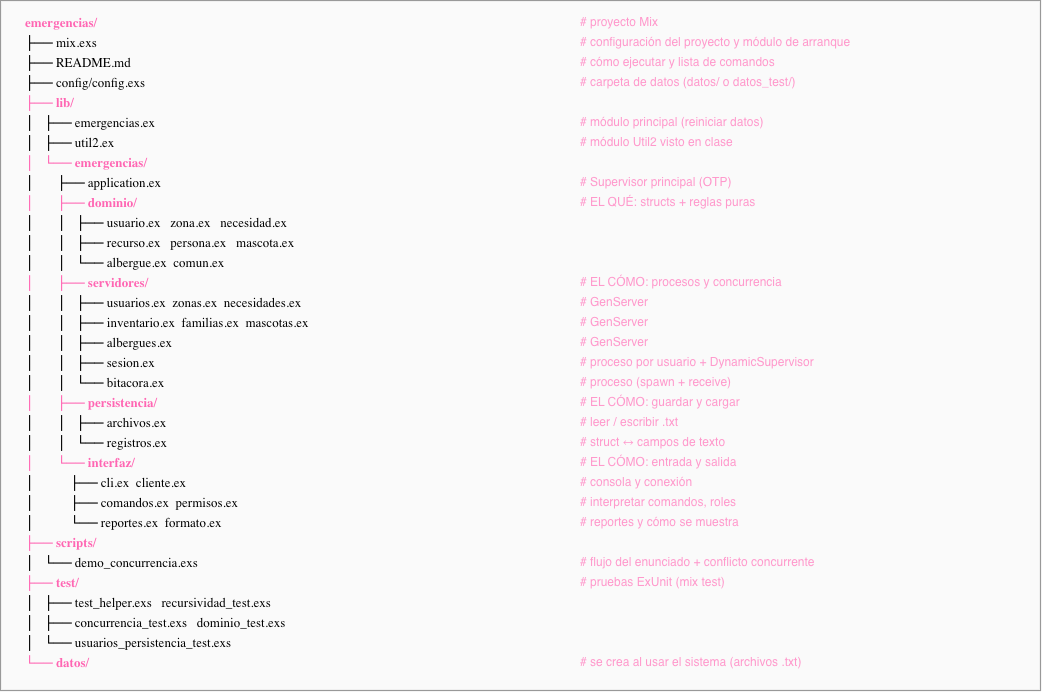

The diagram above was exported from draw.io. Its source (the exported page's mxGraphModel, read from the mxfile embedded in the PNG):
<mxGraphModel dx="1880" dy="1132" grid="1" gridSize="10" guides="1" tooltips="1" connect="1" arrows="1" fold="1" page="1" pageScale="1" pageWidth="1100" pageHeight="760" math="0" shadow="0">
  <root>
    <mxCell id="0" />
    <mxCell id="1" parent="0" />
    <mxCell id="c2" parent="1" style="whiteSpace=wrap;html=1;rounded=0;fillColor=#fafafa;strokeColor=#999999;fontSize=13;fontColor=#000000;strokeWidth=1.2;fontFamily=Helvetica;align=center;verticalAlign=middle;" value="" vertex="1">
      <mxGeometry height="690" width="1040" x="30" y="30" as="geometry" />
    </mxCell>
    <mxCell id="c3" parent="1" style="whiteSpace=wrap;html=1;rounded=0;fillColor=none;strokeColor=none;fontSize=13;fontColor=#FF66B3;strokeWidth=1.2;fontFamily=DejaVu Sans Mono;align=left;verticalAlign=middle;spacingLeft=8;fontStyle=1;" value="emergencias/" vertex="1">
      <mxGeometry height="20" width="560" x="45" y="42" as="geometry" />
    </mxCell>
    <mxCell id="c4" parent="1" style="whiteSpace=wrap;html=1;rounded=0;fillColor=none;strokeColor=none;fontSize=12;fontColor=light-dark(#FF99CC,#FF0080);strokeWidth=1.2;fontFamily=Helvetica;align=left;verticalAlign=middle;spacingLeft=8;" value="# proyecto Mix" vertex="1">
      <mxGeometry height="20" width="460" x="600" y="42" as="geometry" />
    </mxCell>
    <mxCell id="c5" parent="1" style="whiteSpace=wrap;html=1;rounded=0;fillColor=none;strokeColor=none;fontSize=13;fontColor=#000000;strokeWidth=1.2;fontFamily=DejaVu Sans Mono;align=left;verticalAlign=middle;spacingLeft=8;" value="├── mix.exs" vertex="1">
      <mxGeometry height="20" width="560" x="45" y="62" as="geometry" />
    </mxCell>
    <mxCell id="c6" parent="1" style="whiteSpace=wrap;html=1;rounded=0;fillColor=none;strokeColor=none;fontSize=12;fontColor=light-dark(#FF99CC,#FF0080);strokeWidth=1.2;fontFamily=Helvetica;align=left;verticalAlign=middle;spacingLeft=8;" value="# configuración del proyecto y módulo de arranque" vertex="1">
      <mxGeometry height="20" width="460" x="600" y="62" as="geometry" />
    </mxCell>
    <mxCell id="c7" parent="1" style="whiteSpace=wrap;html=1;rounded=0;fillColor=none;strokeColor=none;fontSize=13;fontColor=#000000;strokeWidth=1.2;fontFamily=DejaVu Sans Mono;align=left;verticalAlign=middle;spacingLeft=8;" value="├── README.md" vertex="1">
      <mxGeometry height="20" width="560" x="45" y="82" as="geometry" />
    </mxCell>
    <mxCell id="c8" parent="1" style="whiteSpace=wrap;html=1;rounded=0;fillColor=none;strokeColor=none;fontSize=12;fontColor=light-dark(#FF99CC,#FF0080);strokeWidth=1.2;fontFamily=Helvetica;align=left;verticalAlign=middle;spacingLeft=8;" value="# cómo ejecutar y lista de comandos" vertex="1">
      <mxGeometry height="20" width="460" x="600" y="82" as="geometry" />
    </mxCell>
    <mxCell id="c9" parent="1" style="whiteSpace=wrap;html=1;rounded=0;fillColor=none;strokeColor=none;fontSize=13;fontColor=#000000;strokeWidth=1.2;fontFamily=DejaVu Sans Mono;align=left;verticalAlign=middle;spacingLeft=8;" value="├── config/config.exs" vertex="1">
      <mxGeometry height="20" width="560" x="45" y="102" as="geometry" />
    </mxCell>
    <mxCell id="c10" parent="1" style="whiteSpace=wrap;html=1;rounded=0;fillColor=none;strokeColor=none;fontSize=12;fontColor=light-dark(#FF99CC,#FF0080);strokeWidth=1.2;fontFamily=Helvetica;align=left;verticalAlign=middle;spacingLeft=8;" value="# carpeta de datos (datos/ o datos_test/)" vertex="1">
      <mxGeometry height="20" width="460" x="600" y="102" as="geometry" />
    </mxCell>
    <mxCell id="c11" parent="1" style="whiteSpace=wrap;html=1;rounded=0;fillColor=none;strokeColor=none;fontSize=13;fontColor=#FF66B3;strokeWidth=1.2;fontFamily=DejaVu Sans Mono;align=left;verticalAlign=middle;spacingLeft=8;fontStyle=1;" value="├── lib/" vertex="1">
      <mxGeometry height="20" width="560" x="45" y="122" as="geometry" />
    </mxCell>
    <mxCell id="c12" parent="1" style="whiteSpace=wrap;html=1;rounded=0;fillColor=none;strokeColor=none;fontSize=13;fontColor=#000000;strokeWidth=1.2;fontFamily=DejaVu Sans Mono;align=left;verticalAlign=middle;spacingLeft=8;" value="│&amp;nbsp;&amp;nbsp; ├── emergencias.ex" vertex="1">
      <mxGeometry height="20" width="560" x="45" y="142" as="geometry" />
    </mxCell>
    <mxCell id="c13" parent="1" style="whiteSpace=wrap;html=1;rounded=0;fillColor=none;strokeColor=none;fontSize=12;fontColor=light-dark(#FF99CC,#FF0080);strokeWidth=1.2;fontFamily=Helvetica;align=left;verticalAlign=middle;spacingLeft=8;" value="# módulo principal (reiniciar datos)" vertex="1">
      <mxGeometry height="20" width="460" x="600" y="142" as="geometry" />
    </mxCell>
    <mxCell id="c14" parent="1" style="whiteSpace=wrap;html=1;rounded=0;fillColor=none;strokeColor=none;fontSize=13;fontColor=#000000;strokeWidth=1.2;fontFamily=DejaVu Sans Mono;align=left;verticalAlign=middle;spacingLeft=8;" value="│&amp;nbsp;&amp;nbsp; ├── util2.ex" vertex="1">
      <mxGeometry height="20" width="560" x="45" y="162" as="geometry" />
    </mxCell>
    <mxCell id="c15" parent="1" style="whiteSpace=wrap;html=1;rounded=0;fillColor=none;strokeColor=none;fontSize=12;fontColor=light-dark(#FF99CC,#FF0080);strokeWidth=1.2;fontFamily=Helvetica;align=left;verticalAlign=middle;spacingLeft=8;" value="# módulo Util2 visto en clase" vertex="1">
      <mxGeometry height="20" width="460" x="600" y="162" as="geometry" />
    </mxCell>
    <mxCell id="c16" parent="1" style="whiteSpace=wrap;html=1;rounded=0;fillColor=none;strokeColor=none;fontSize=13;fontColor=#FF66B3;strokeWidth=1.2;fontFamily=DejaVu Sans Mono;align=left;verticalAlign=middle;spacingLeft=8;fontStyle=1;" value="│&amp;nbsp;&amp;nbsp; └── emergencias/" vertex="1">
      <mxGeometry height="20" width="560" x="45" y="182" as="geometry" />
    </mxCell>
    <mxCell id="c17" parent="1" style="whiteSpace=wrap;html=1;rounded=0;fillColor=none;strokeColor=none;fontSize=13;fontColor=#000000;strokeWidth=1.2;fontFamily=DejaVu Sans Mono;align=left;verticalAlign=middle;spacingLeft=8;" value="│&amp;nbsp;&amp;nbsp;&amp;nbsp;&amp;nbsp;&amp;nbsp;&amp;nbsp; ├── application.ex" vertex="1">
      <mxGeometry height="20" width="560" x="45" y="202" as="geometry" />
    </mxCell>
    <mxCell id="c18" parent="1" style="whiteSpace=wrap;html=1;rounded=0;fillColor=none;strokeColor=none;fontSize=12;fontColor=light-dark(#FF99CC,#FF0080);strokeWidth=1.2;fontFamily=Helvetica;align=left;verticalAlign=middle;spacingLeft=8;" value="# Supervisor principal (OTP)" vertex="1">
      <mxGeometry height="20" width="460" x="600" y="202" as="geometry" />
    </mxCell>
    <mxCell id="c19" parent="1" style="whiteSpace=wrap;html=1;rounded=0;fillColor=none;strokeColor=none;fontSize=13;fontColor=#FF66B3;strokeWidth=1.2;fontFamily=DejaVu Sans Mono;align=left;verticalAlign=middle;spacingLeft=8;fontStyle=1;" value="│&amp;nbsp;&amp;nbsp;&amp;nbsp;&amp;nbsp;&amp;nbsp;&amp;nbsp; ├── dominio/" vertex="1">
      <mxGeometry height="20" width="560" x="45" y="222" as="geometry" />
    </mxCell>
    <mxCell id="c20" parent="1" style="whiteSpace=wrap;html=1;rounded=0;fillColor=none;strokeColor=none;fontSize=12;fontColor=light-dark(#FF99CC,#FF0080);strokeWidth=1.2;fontFamily=Helvetica;align=left;verticalAlign=middle;spacingLeft=8;" value="# EL QUÉ: structs + reglas puras" vertex="1">
      <mxGeometry height="20" width="460" x="600" y="222" as="geometry" />
    </mxCell>
    <mxCell id="c21" parent="1" style="whiteSpace=wrap;html=1;rounded=0;fillColor=none;strokeColor=none;fontSize=13;fontColor=#000000;strokeWidth=1.2;fontFamily=DejaVu Sans Mono;align=left;verticalAlign=middle;spacingLeft=8;" value="│&amp;nbsp;&amp;nbsp;&amp;nbsp;&amp;nbsp;&amp;nbsp;&amp;nbsp; │&amp;nbsp;&amp;nbsp; ├── usuario.ex&amp;nbsp;&amp;nbsp; zona.ex&amp;nbsp;&amp;nbsp; necesidad.ex" vertex="1">
      <mxGeometry height="20" width="560" x="45" y="242" as="geometry" />
    </mxCell>
    <mxCell id="c22" parent="1" style="whiteSpace=wrap;html=1;rounded=0;fillColor=none;strokeColor=none;fontSize=13;fontColor=#000000;strokeWidth=1.2;fontFamily=DejaVu Sans Mono;align=left;verticalAlign=middle;spacingLeft=8;" value="│&amp;nbsp;&amp;nbsp;&amp;nbsp;&amp;nbsp;&amp;nbsp;&amp;nbsp; │&amp;nbsp;&amp;nbsp; ├── recurso.ex&amp;nbsp;&amp;nbsp; persona.ex&amp;nbsp;&amp;nbsp; mascota.ex" vertex="1">
      <mxGeometry height="20" width="560" x="45" y="262" as="geometry" />
    </mxCell>
    <mxCell id="c23" parent="1" style="whiteSpace=wrap;html=1;rounded=0;fillColor=none;strokeColor=none;fontSize=13;fontColor=#000000;strokeWidth=1.2;fontFamily=DejaVu Sans Mono;align=left;verticalAlign=middle;spacingLeft=8;" value="│&amp;nbsp;&amp;nbsp;&amp;nbsp;&amp;nbsp;&amp;nbsp;&amp;nbsp; │&amp;nbsp;&amp;nbsp; └── albergue.ex&amp;nbsp;&amp;nbsp;comun.ex" vertex="1">
      <mxGeometry height="20" width="560" x="45" y="282" as="geometry" />
    </mxCell>
    <mxCell id="c24" parent="1" style="whiteSpace=wrap;html=1;rounded=0;fillColor=none;strokeColor=none;fontSize=13;fontColor=#FF66B3;strokeWidth=1.2;fontFamily=DejaVu Sans Mono;align=left;verticalAlign=middle;spacingLeft=8;fontStyle=1;" value="│&amp;nbsp;&amp;nbsp;&amp;nbsp;&amp;nbsp;&amp;nbsp;&amp;nbsp; ├── servidores/" vertex="1">
      <mxGeometry height="20" width="560" x="45" y="302" as="geometry" />
    </mxCell>
    <mxCell id="c25" parent="1" style="whiteSpace=wrap;html=1;rounded=0;fillColor=none;strokeColor=none;fontSize=12;fontColor=light-dark(#FF99CC,#FF0080);strokeWidth=1.2;fontFamily=Helvetica;align=left;verticalAlign=middle;spacingLeft=8;" value="# EL CÓMO: procesos y concurrencia" vertex="1">
      <mxGeometry height="20" width="460" x="600" y="302" as="geometry" />
    </mxCell>
    <mxCell id="c26" parent="1" style="whiteSpace=wrap;html=1;rounded=0;fillColor=none;strokeColor=none;fontSize=13;fontColor=#000000;strokeWidth=1.2;fontFamily=DejaVu Sans Mono;align=left;verticalAlign=middle;spacingLeft=8;" value="│&amp;nbsp;&amp;nbsp;&amp;nbsp;&amp;nbsp;&amp;nbsp;&amp;nbsp; │&amp;nbsp;&amp;nbsp; ├── usuarios.ex&amp;nbsp;&amp;nbsp;zonas.ex&amp;nbsp;&amp;nbsp;necesidades.ex" vertex="1">
      <mxGeometry height="20" width="560" x="45" y="322" as="geometry" />
    </mxCell>
    <mxCell id="c27" parent="1" style="whiteSpace=wrap;html=1;rounded=0;fillColor=none;strokeColor=none;fontSize=12;fontColor=light-dark(#FF99CC,#FF0080);strokeWidth=1.2;fontFamily=Helvetica;align=left;verticalAlign=middle;spacingLeft=8;" value="# GenServer" vertex="1">
      <mxGeometry height="20" width="460" x="600" y="322" as="geometry" />
    </mxCell>
    <mxCell id="c28" parent="1" style="whiteSpace=wrap;html=1;rounded=0;fillColor=none;strokeColor=none;fontSize=13;fontColor=#000000;strokeWidth=1.2;fontFamily=DejaVu Sans Mono;align=left;verticalAlign=middle;spacingLeft=8;" value="│&amp;nbsp;&amp;nbsp;&amp;nbsp;&amp;nbsp;&amp;nbsp;&amp;nbsp; │&amp;nbsp;&amp;nbsp; ├── inventario.ex&amp;nbsp;&amp;nbsp;familias.ex&amp;nbsp;&amp;nbsp;mascotas.ex" vertex="1">
      <mxGeometry height="20" width="560" x="45" y="342" as="geometry" />
    </mxCell>
    <mxCell id="c29" parent="1" style="whiteSpace=wrap;html=1;rounded=0;fillColor=none;strokeColor=none;fontSize=12;fontColor=light-dark(#FF99CC,#FF0080);strokeWidth=1.2;fontFamily=Helvetica;align=left;verticalAlign=middle;spacingLeft=8;" value="# GenServer" vertex="1">
      <mxGeometry height="20" width="460" x="600" y="342" as="geometry" />
    </mxCell>
    <mxCell id="c30" parent="1" style="whiteSpace=wrap;html=1;rounded=0;fillColor=none;strokeColor=none;fontSize=13;fontColor=#000000;strokeWidth=1.2;fontFamily=DejaVu Sans Mono;align=left;verticalAlign=middle;spacingLeft=8;" value="│&amp;nbsp;&amp;nbsp;&amp;nbsp;&amp;nbsp;&amp;nbsp;&amp;nbsp; │&amp;nbsp;&amp;nbsp; ├── albergues.ex" vertex="1">
      <mxGeometry height="20" width="560" x="45" y="362" as="geometry" />
    </mxCell>
    <mxCell id="c31" parent="1" style="whiteSpace=wrap;html=1;rounded=0;fillColor=none;strokeColor=none;fontSize=12;fontColor=light-dark(#FF99CC,#FF0080);strokeWidth=1.2;fontFamily=Helvetica;align=left;verticalAlign=middle;spacingLeft=8;" value="# GenServer" vertex="1">
      <mxGeometry height="20" width="460" x="600" y="362" as="geometry" />
    </mxCell>
    <mxCell id="c32" parent="1" style="whiteSpace=wrap;html=1;rounded=0;fillColor=none;strokeColor=none;fontSize=13;fontColor=#000000;strokeWidth=1.2;fontFamily=DejaVu Sans Mono;align=left;verticalAlign=middle;spacingLeft=8;" value="│&amp;nbsp;&amp;nbsp;&amp;nbsp;&amp;nbsp;&amp;nbsp;&amp;nbsp; │&amp;nbsp;&amp;nbsp; ├── sesion.ex" vertex="1">
      <mxGeometry height="20" width="560" x="45" y="382" as="geometry" />
    </mxCell>
    <mxCell id="c33" parent="1" style="whiteSpace=wrap;html=1;rounded=0;fillColor=none;strokeColor=none;fontSize=12;fontColor=light-dark(#FF99CC,#FF0080);strokeWidth=1.2;fontFamily=Helvetica;align=left;verticalAlign=middle;spacingLeft=8;" value="# proceso por usuario + DynamicSupervisor" vertex="1">
      <mxGeometry height="20" width="460" x="600" y="382" as="geometry" />
    </mxCell>
    <mxCell id="c34" parent="1" style="whiteSpace=wrap;html=1;rounded=0;fillColor=none;strokeColor=none;fontSize=13;fontColor=#000000;strokeWidth=1.2;fontFamily=DejaVu Sans Mono;align=left;verticalAlign=middle;spacingLeft=8;" value="│&amp;nbsp;&amp;nbsp;&amp;nbsp;&amp;nbsp;&amp;nbsp;&amp;nbsp; │&amp;nbsp;&amp;nbsp; └── bitacora.ex" vertex="1">
      <mxGeometry height="20" width="560" x="45" y="402" as="geometry" />
    </mxCell>
    <mxCell id="c35" parent="1" style="whiteSpace=wrap;html=1;rounded=0;fillColor=none;strokeColor=none;fontSize=12;fontColor=light-dark(#FF99CC,#FF0080);strokeWidth=1.2;fontFamily=Helvetica;align=left;verticalAlign=middle;spacingLeft=8;" value="# proceso (spawn + receive)" vertex="1">
      <mxGeometry height="20" width="460" x="600" y="402" as="geometry" />
    </mxCell>
    <mxCell id="c36" parent="1" style="whiteSpace=wrap;html=1;rounded=0;fillColor=none;strokeColor=none;fontSize=13;fontColor=light-dark(#FF66B3,#FF0080);strokeWidth=1.2;fontFamily=DejaVu Sans Mono;align=left;verticalAlign=middle;spacingLeft=8;fontStyle=1;" value="│&amp;nbsp;&amp;nbsp;&amp;nbsp;&amp;nbsp;&amp;nbsp;&amp;nbsp; ├── persistencia/" vertex="1">
      <mxGeometry height="20" width="560" x="45" y="422" as="geometry" />
    </mxCell>
    <mxCell id="c37" parent="1" style="whiteSpace=wrap;html=1;rounded=0;fillColor=none;strokeColor=none;fontSize=12;fontColor=light-dark(#FF99CC,#FF0080);strokeWidth=1.2;fontFamily=Helvetica;align=left;verticalAlign=middle;spacingLeft=8;" value="# EL CÓMO: guardar y cargar" vertex="1">
      <mxGeometry height="20" width="460" x="600" y="422" as="geometry" />
    </mxCell>
    <mxCell id="c38" parent="1" style="whiteSpace=wrap;html=1;rounded=0;fillColor=none;strokeColor=none;fontSize=13;fontColor=#000000;strokeWidth=1.2;fontFamily=DejaVu Sans Mono;align=left;verticalAlign=middle;spacingLeft=8;" value="│&amp;nbsp;&amp;nbsp;&amp;nbsp;&amp;nbsp;&amp;nbsp;&amp;nbsp; │&amp;nbsp;&amp;nbsp; ├── archivos.ex" vertex="1">
      <mxGeometry height="20" width="560" x="45" y="442" as="geometry" />
    </mxCell>
    <mxCell id="c39" parent="1" style="whiteSpace=wrap;html=1;rounded=0;fillColor=none;strokeColor=none;fontSize=12;fontColor=light-dark(#FF99CC,#FF0080);strokeWidth=1.2;fontFamily=Helvetica;align=left;verticalAlign=middle;spacingLeft=8;" value="# leer / escribir .txt" vertex="1">
      <mxGeometry height="20" width="460" x="600" y="442" as="geometry" />
    </mxCell>
    <mxCell id="c40" parent="1" style="whiteSpace=wrap;html=1;rounded=0;fillColor=none;strokeColor=none;fontSize=13;fontColor=#000000;strokeWidth=1.2;fontFamily=DejaVu Sans Mono;align=left;verticalAlign=middle;spacingLeft=8;" value="│&amp;nbsp;&amp;nbsp;&amp;nbsp;&amp;nbsp;&amp;nbsp;&amp;nbsp; │&amp;nbsp;&amp;nbsp; └── registros.ex" vertex="1">
      <mxGeometry height="20" width="560" x="45" y="462" as="geometry" />
    </mxCell>
    <mxCell id="c41" parent="1" style="whiteSpace=wrap;html=1;rounded=0;fillColor=none;strokeColor=none;fontSize=12;fontColor=light-dark(#FF99CC,#FF0080);strokeWidth=1.2;fontFamily=Helvetica;align=left;verticalAlign=middle;spacingLeft=8;" value="# struct ↔ campos de texto" vertex="1">
      <mxGeometry height="20" width="460" x="600" y="462" as="geometry" />
    </mxCell>
    <mxCell id="c42" parent="1" style="whiteSpace=wrap;html=1;rounded=0;fillColor=none;strokeColor=none;fontSize=13;fontColor=#FF66B3;strokeWidth=1.2;fontFamily=DejaVu Sans Mono;align=left;verticalAlign=middle;spacingLeft=8;fontStyle=1;" value="│&amp;nbsp;&amp;nbsp;&amp;nbsp;&amp;nbsp;&amp;nbsp;&amp;nbsp; └── interfaz/" vertex="1">
      <mxGeometry height="20" width="560" x="45" y="482" as="geometry" />
    </mxCell>
    <mxCell id="c43" parent="1" style="whiteSpace=wrap;html=1;rounded=0;fillColor=none;strokeColor=none;fontSize=12;fontColor=light-dark(#FF99CC,#FF0080);strokeWidth=1.2;fontFamily=Helvetica;align=left;verticalAlign=middle;spacingLeft=8;" value="# EL CÓMO: entrada y salida" vertex="1">
      <mxGeometry height="20" width="460" x="600" y="482" as="geometry" />
    </mxCell>
    <mxCell id="c44" parent="1" style="whiteSpace=wrap;html=1;rounded=0;fillColor=none;strokeColor=none;fontSize=13;fontColor=#000000;strokeWidth=1.2;fontFamily=DejaVu Sans Mono;align=left;verticalAlign=middle;spacingLeft=8;" value="│&amp;nbsp;&amp;nbsp;&amp;nbsp;&amp;nbsp;&amp;nbsp;&amp;nbsp;&amp;nbsp;&amp;nbsp;&amp;nbsp;&amp;nbsp; ├── cli.ex&amp;nbsp;&amp;nbsp;cliente.ex" vertex="1">
      <mxGeometry height="20" width="560" x="45" y="502" as="geometry" />
    </mxCell>
    <mxCell id="c45" parent="1" style="whiteSpace=wrap;html=1;rounded=0;fillColor=none;strokeColor=none;fontSize=12;fontColor=light-dark(#FF99CC,#FF0080);strokeWidth=1.2;fontFamily=Helvetica;align=left;verticalAlign=middle;spacingLeft=8;" value="# consola y conexión" vertex="1">
      <mxGeometry height="20" width="460" x="600" y="502" as="geometry" />
    </mxCell>
    <mxCell id="c46" parent="1" style="whiteSpace=wrap;html=1;rounded=0;fillColor=none;strokeColor=none;fontSize=13;fontColor=#000000;strokeWidth=1.2;fontFamily=DejaVu Sans Mono;align=left;verticalAlign=middle;spacingLeft=8;" value="│&amp;nbsp;&amp;nbsp;&amp;nbsp;&amp;nbsp;&amp;nbsp;&amp;nbsp;&amp;nbsp;&amp;nbsp;&amp;nbsp;&amp;nbsp; ├── comandos.ex&amp;nbsp;&amp;nbsp;permisos.ex" vertex="1">
      <mxGeometry height="20" width="560" x="45" y="522" as="geometry" />
    </mxCell>
    <mxCell id="c47" parent="1" style="whiteSpace=wrap;html=1;rounded=0;fillColor=none;strokeColor=none;fontSize=12;fontColor=light-dark(#FF99CC,#FF0080);strokeWidth=1.2;fontFamily=Helvetica;align=left;verticalAlign=middle;spacingLeft=8;" value="# interpretar comandos, roles" vertex="1">
      <mxGeometry height="20" width="460" x="600" y="522" as="geometry" />
    </mxCell>
    <mxCell id="c48" parent="1" style="whiteSpace=wrap;html=1;rounded=0;fillColor=none;strokeColor=none;fontSize=13;fontColor=#000000;strokeWidth=1.2;fontFamily=DejaVu Sans Mono;align=left;verticalAlign=middle;spacingLeft=8;" value="│&amp;nbsp;&amp;nbsp;&amp;nbsp;&amp;nbsp;&amp;nbsp;&amp;nbsp;&amp;nbsp;&amp;nbsp;&amp;nbsp;&amp;nbsp; └── reportes.ex&amp;nbsp;&amp;nbsp;formato.ex" vertex="1">
      <mxGeometry height="20" width="560" x="45" y="542" as="geometry" />
    </mxCell>
    <mxCell id="c49" parent="1" style="whiteSpace=wrap;html=1;rounded=0;fillColor=none;strokeColor=none;fontSize=12;fontColor=light-dark(#FF99CC,#FF0080);strokeWidth=1.2;fontFamily=Helvetica;align=left;verticalAlign=middle;spacingLeft=8;" value="# reportes y cómo se muestra" vertex="1">
      <mxGeometry height="20" width="460" x="600" y="542" as="geometry" />
    </mxCell>
    <mxCell id="c50" parent="1" style="whiteSpace=wrap;html=1;rounded=0;fillColor=none;strokeColor=none;fontSize=13;fontColor=#FF66B3;strokeWidth=1.2;fontFamily=DejaVu Sans Mono;align=left;verticalAlign=middle;spacingLeft=8;fontStyle=1;" value="├── scripts/" vertex="1">
      <mxGeometry height="20" width="560" x="45" y="562" as="geometry" />
    </mxCell>
    <mxCell id="c51" parent="1" style="whiteSpace=wrap;html=1;rounded=0;fillColor=none;strokeColor=none;fontSize=13;fontColor=#000000;strokeWidth=1.2;fontFamily=DejaVu Sans Mono;align=left;verticalAlign=middle;spacingLeft=8;" value="│&amp;nbsp;&amp;nbsp; └── demo_concurrencia.exs" vertex="1">
      <mxGeometry height="20" width="560" x="45" y="582" as="geometry" />
    </mxCell>
    <mxCell id="c52" parent="1" style="whiteSpace=wrap;html=1;rounded=0;fillColor=none;strokeColor=none;fontSize=12;fontColor=light-dark(#FF99CC,#FF0080);strokeWidth=1.2;fontFamily=Helvetica;align=left;verticalAlign=middle;spacingLeft=8;" value="# flujo del enunciado + conflicto concurrente" vertex="1">
      <mxGeometry height="20" width="460" x="600" y="582" as="geometry" />
    </mxCell>
    <mxCell id="c53" parent="1" style="whiteSpace=wrap;html=1;rounded=0;fillColor=none;strokeColor=none;fontSize=13;fontColor=#FF66B3;strokeWidth=1.2;fontFamily=DejaVu Sans Mono;align=left;verticalAlign=middle;spacingLeft=8;fontStyle=1;" value="├── test/" vertex="1">
      <mxGeometry height="20" width="560" x="45" y="602" as="geometry" />
    </mxCell>
    <mxCell id="c54" parent="1" style="whiteSpace=wrap;html=1;rounded=0;fillColor=none;strokeColor=none;fontSize=12;fontColor=light-dark(#FF99CC,#FF0080);strokeWidth=1.2;fontFamily=Helvetica;align=left;verticalAlign=middle;spacingLeft=8;" value="# pruebas ExUnit (mix test)" vertex="1">
      <mxGeometry height="20" width="460" x="600" y="602" as="geometry" />
    </mxCell>
    <mxCell id="c55" parent="1" style="whiteSpace=wrap;html=1;rounded=0;fillColor=none;strokeColor=none;fontSize=13;fontColor=#000000;strokeWidth=1.2;fontFamily=DejaVu Sans Mono;align=left;verticalAlign=middle;spacingLeft=8;" value="│&amp;nbsp;&amp;nbsp; ├── test_helper.exs&amp;nbsp;&amp;nbsp; recursividad_test.exs" vertex="1">
      <mxGeometry height="20" width="560" x="45" y="622" as="geometry" />
    </mxCell>
    <mxCell id="c56" parent="1" style="whiteSpace=wrap;html=1;rounded=0;fillColor=none;strokeColor=none;fontSize=13;fontColor=#000000;strokeWidth=1.2;fontFamily=DejaVu Sans Mono;align=left;verticalAlign=middle;spacingLeft=8;" value="│&amp;nbsp;&amp;nbsp; ├── concurrencia_test.exs&amp;nbsp;&amp;nbsp; dominio_test.exs" vertex="1">
      <mxGeometry height="20" width="560" x="45" y="642" as="geometry" />
    </mxCell>
    <mxCell id="c57" parent="1" style="whiteSpace=wrap;html=1;rounded=0;fillColor=none;strokeColor=none;fontSize=13;fontColor=#000000;strokeWidth=1.2;fontFamily=DejaVu Sans Mono;align=left;verticalAlign=middle;spacingLeft=8;" value="│&amp;nbsp;&amp;nbsp; └── usuarios_persistencia_test.exs" vertex="1">
      <mxGeometry height="20" width="560" x="45" y="662" as="geometry" />
    </mxCell>
    <mxCell id="c58" parent="1" style="whiteSpace=wrap;html=1;rounded=0;fillColor=none;strokeColor=none;fontSize=13;fontColor=#FF66B3;strokeWidth=1.2;fontFamily=DejaVu Sans Mono;align=left;verticalAlign=middle;spacingLeft=8;fontStyle=1;" value="└── datos/" vertex="1">
      <mxGeometry height="20" width="560" x="45" y="682" as="geometry" />
    </mxCell>
    <mxCell id="c59" parent="1" style="whiteSpace=wrap;html=1;rounded=0;fillColor=none;strokeColor=none;fontSize=12;fontColor=light-dark(#FF99CC,#FF0080);strokeWidth=1.2;fontFamily=Helvetica;align=left;verticalAlign=middle;spacingLeft=8;" value="# se crea al usar el sistema (archivos .txt)" vertex="1">
      <mxGeometry height="20" width="460" x="600" y="682" as="geometry" />
    </mxCell>
  </root>
</mxGraphModel>